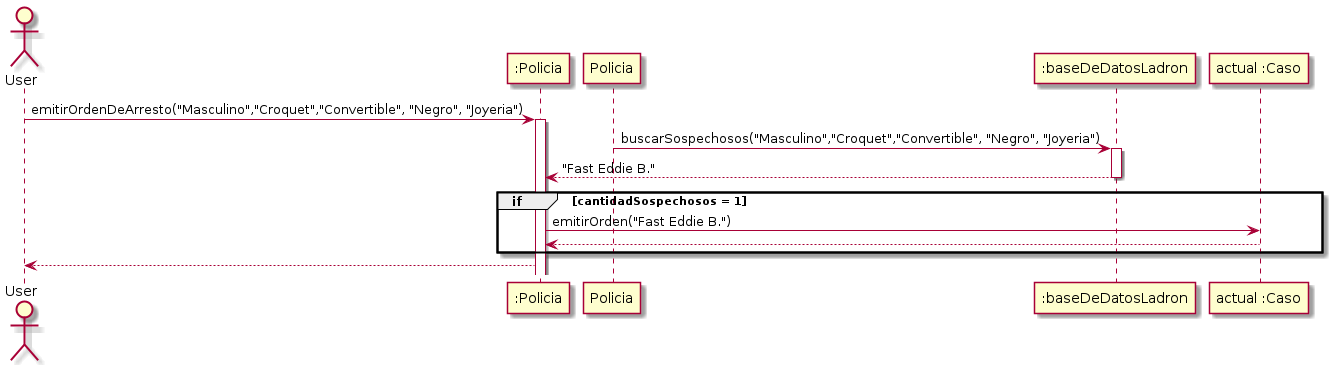

The diagram above was rendered by PlantUML. Its source (embedded in the PNG):
@startuml

Actor User

User -> ":Policia" : emitirOrdenDeArresto("Masculino","Croquet","Convertible", "Negro", "Joyeria")
Activate ":Policia"

"Policia" -> ":baseDeDatosLadron" : buscarSospechosos("Masculino","Croquet","Convertible", "Negro", "Joyeria")
activate ":baseDeDatosLadron"

":baseDeDatosLadron" --> ":Policia" : "Fast Eddie B."
deactivate ":baseDeDatosLadron"

group if [cantidadSospechosos = 1]

    ":Policia" -> "actual :Caso" : emitirOrden("Fast Eddie B.")

    "actual :Caso" --> ":Policia"

end

":Policia" --> User
deactivate "Policia"

@enduml